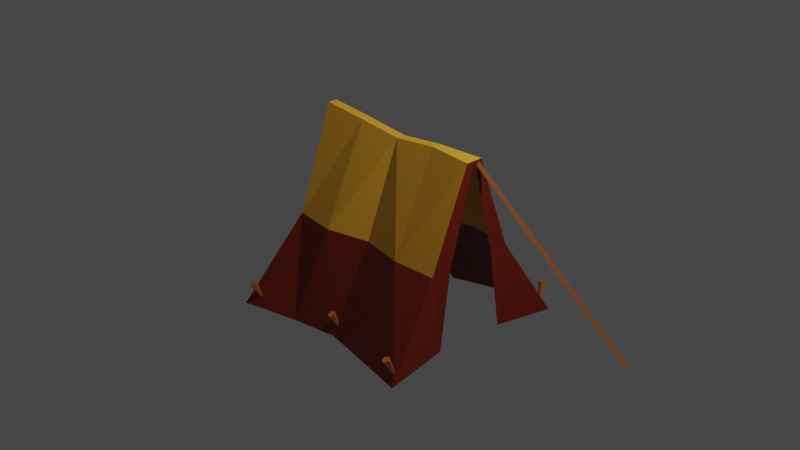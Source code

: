 # Source: tent.blend  (saved by Blender 2.83.18; exported with 4.5.12 LTS)
import bpy
from mathutils import Matrix  # noqa: F401  (used for matrix-valued properties, if any)

bpy.ops.wm.read_factory_settings(use_empty=True)
scene = bpy.context.scene
scene.name = 'Scene'

# ---- collections
col_collection = bpy.data.collections.new('Collection'); scene.collection.children.link(col_collection)
col_pegs = bpy.data.collections.new('pegs'); scene.collection.children.link(col_pegs)

# ---- materials (node trees are filled in below, after node groups)
mat_0_175_0_012_0_001 = bpy.data.materials.new('0.175,0.012,0.001')
mat_0_175_0_012_0_001.use_transparent_shadow = False
mat_0_913_0_434_0_032 = bpy.data.materials.new('0.913,0.434,0.032')
mat_0_913_0_434_0_032.use_transparent_shadow = False
mat_0_423_0_125_0_036 = bpy.data.materials.new('0.423,0.125,0.036')
mat_0_423_0_125_0_036.use_transparent_shadow = False

# ---- material node trees
mat_0_175_0_012_0_001.use_nodes = True; mat_0_175_0_012_0_001.node_tree.nodes.clear()
_N = mat_0_175_0_012_0_001.node_tree.nodes; _L = mat_0_175_0_012_0_001.node_tree.links
n0 = _N.new('ShaderNodeBsdfPrincipled'); n0.name = 'Principled BSDF'; n0.location = (10, 300)
n0.distribution = 'GGX'
n0.subsurface_method = 'BURLEY'
n0.inputs[0].default_value = (0.1746, 0.01161, 0.001214, 1.0)
n0.inputs[3].default_value = 1.45
n0.inputs[27].default_value = (0.0, 0.0, 0.0, 1.0)
n0.inputs[28].default_value = 1.0
n1 = _N.new('ShaderNodeOutputMaterial'); n1.name = 'Material Output'; n1.location = (300, 300)
_L.new(n0.outputs[0], n1.inputs[0])
n1.is_active_output = True
mat_0_913_0_434_0_032.use_nodes = True; mat_0_913_0_434_0_032.node_tree.nodes.clear()
_N = mat_0_913_0_434_0_032.node_tree.nodes; _L = mat_0_913_0_434_0_032.node_tree.links
n0 = _N.new('ShaderNodeBsdfPrincipled'); n0.name = 'Principled BSDF'; n0.location = (10, 300)
n0.distribution = 'GGX'
n0.subsurface_method = 'BURLEY'
n0.inputs[0].default_value = (0.9131, 0.4342, 0.0319, 1.0)
n0.inputs[3].default_value = 1.45
n0.inputs[27].default_value = (0.0, 0.0, 0.0, 1.0)
n0.inputs[28].default_value = 1.0
n1 = _N.new('ShaderNodeOutputMaterial'); n1.name = 'Material Output'; n1.location = (300, 300)
_L.new(n0.outputs[0], n1.inputs[0])
n1.is_active_output = True
mat_0_423_0_125_0_036.use_nodes = True; mat_0_423_0_125_0_036.node_tree.nodes.clear()
_N = mat_0_423_0_125_0_036.node_tree.nodes; _L = mat_0_423_0_125_0_036.node_tree.links
n0 = _N.new('ShaderNodeBsdfPrincipled'); n0.name = 'Principled BSDF'; n0.location = (10, 300)
n0.distribution = 'GGX'
n0.subsurface_method = 'BURLEY'
n0.inputs[0].default_value = (0.4233, 0.1248, 0.0356, 1.0)
n0.inputs[3].default_value = 1.45
n0.inputs[27].default_value = (0.0, 0.0, 0.0, 1.0)
n0.inputs[28].default_value = 1.0
n1 = _N.new('ShaderNodeOutputMaterial'); n1.name = 'Material Output'; n1.location = (300, 300)
_L.new(n0.outputs[0], n1.inputs[0])
n1.is_active_output = True

# ---- world
world_world = bpy.data.worlds.new('World'); scene.world = world_world
world_world.use_nodes = True; world_world.node_tree.nodes.clear()
_N = world_world.node_tree.nodes; _L = world_world.node_tree.links
n0 = _N.new('ShaderNodeOutputWorld'); n0.name = 'World Output'; n0.location = (300, 300)
n1 = _N.new('ShaderNodeBackground'); n1.name = 'Background'; n1.location = (10, 300)
n1.inputs[0].default_value = (0.05088, 0.05088, 0.05088, 1.0)
_L.new(n1.outputs[0], n0.inputs[0])
n0.is_active_output = True
world_world.color = (0.05088, 0.05088, 0.05088)
world_world.use_sun_shadow = False
world_world.sun_shadow_jitter_overblur = 0.0

# ---- cameras
cam_camera = bpy.data.cameras.new('Camera')
cam_camera.clip_end = 100.0
cam_camera.ortho_scale = 7.314

# ---- lights
light_light = bpy.data.lights.new('Light', 'POINT')
light_light.transmission_factor = 0.0
light_light.energy = 1000.0
light_light.shadow_soft_size = 0.1
light_light.shadow_maximum_resolution = 0.006
light_light.use_absolute_resolution = True

# ---- meshes
me_cube = bpy.data.meshes.new('Cube')
me_cube.from_pydata([(1.007, 0.09081, 0.9509), (1.146, 1.065, -1.0), (1.007, -0.09406, 0.9509), (1.077, -1.105, -1.0), (-1.0, 0.05, 1.0), (-1.183, 1.032, -1.0), (-1.0, -0.05, 1.0), (-1.13, -1.157, -1.0), (1.007, -0.001629, 0.9509), (0.9771, -0.3707, -0.9715), (1.007, 0.09081, 0.9509), (1.146, 1.065, -1.0), (1.007, -0.001629, 0.9509), (1.015, 0.4124, -0.9778), (0.9952, 0.5002, -0.09084), (-0.9338, -0.5125, -0.09084), (0.9952, -0.5125, -0.09084), (-0.9338, 0.5002, -0.09084), (1.002, -0.2862, -0.1078), (0.9952, 0.5002, -0.09084), (0.9846, 0.2955, -0.08526), (0.5, 1.0, -1.0), (0.0, 0.823, -1.0), (-0.5, 1.0, -1.0), (0.5114, -0.04237, 0.9506), (0.02279, -0.05, 0.9013), (-0.4886, -0.04237, 0.9506), (-0.5, -1.0, -1.0), (0.0, -0.913, -1.0), (0.5, -1.0, -1.0), (-0.4886, 0.05763, 0.9506), (0.02279, 0.05, 0.9013), (0.5114, 0.05763, 0.9506), (-0.4516, 0.5334, -0.09084), (0.03069, 0.4471, -0.09084), (0.513, 0.5525, -0.09084), (0.513, -0.5375, -0.09084), (0.03069, -0.45, -0.09084), (-0.4516, -0.5659, -0.09084)], [], [(4, 26, 30), (26, 15, 38), (6, 17, 15), (35, 0, 14), (16, 9, 18), (14, 10, 19), (10, 20, 19), (19, 13, 11), (1, 19, 11), (2, 18, 8), (35, 1, 21), (7, 17, 5), (27, 15, 7), (3, 36, 29), (29, 37, 28), (28, 38, 27), (17, 23, 5), (33, 22, 23), (34, 21, 22), (17, 30, 33), (33, 31, 34), (31, 35, 34), (2, 36, 16), (36, 25, 37), (25, 38, 37), (0, 24, 2), (31, 24, 32), (31, 26, 25), (4, 6, 26), (26, 6, 15), (6, 4, 17), (35, 32, 0), (16, 3, 9), (14, 0, 10), (10, 12, 20), (19, 20, 13), (1, 14, 19), (2, 16, 18), (35, 14, 1), (7, 15, 17), (27, 38, 15), (3, 16, 36), (29, 36, 37), (28, 37, 38), (17, 33, 23), (33, 34, 22), (34, 35, 21), (17, 4, 30), (33, 30, 31), (31, 32, 35), (2, 24, 36), (36, 24, 25), (25, 26, 38), (0, 32, 24), (31, 25, 24), (31, 30, 26)])
me_cube.polygons.foreach_set('material_index', [5, 5, 5, 5, 4, 4, 4, 4, 4, 4, 4, 4, 4, 4, 4, 4, 4, 4, 4, 5, 5, 5, 5, 5, 5, 5, 5, 5, 5, 5, 5, 5, 4, 4, 4, 4, 4, 4, 4, 4, 4, 4, 4, 4, 4, 4, 4, 5, 5, 5, 5, 5, 5, 5, 5, 5])
_uv = me_cube.uv_layers.new(name='UVMap')
_uv.uv.foreach_set('vector', [0.875, 0.5, 0.8125, 0.75, 0.8125, 0.5, 0.625, 0.9375, 0.5, 1.0, 0.5, 0.9375, 0.625, 0.0, 0.5, 0.25, 0.5, 0.0, 0.5, 0.4375, 0.625, 0.5, 0.5, 0.5, 0.5, 0.75, 0.375, 0.75, 0.5, 0.75, 0.5, 0.5, 0.625, 0.5, 0.5, 0.5, 0.625, 0.5, 0.5, 0.5, 0.5, 0.5, 0.5, 0.5, 0.375, 0.5, 0.375, 0.5, 0.375, 0.5, 0.5, 0.5, 0.375, 0.5, 0.625, 0.75, 0.5, 0.75, 0.625, 0.75, 0.5, 0.4375, 0.375, 0.5, 0.375, 0.4375, 0.375, 0.0, 0.5, 0.25, 0.375, 0.25, 0.375, 0.9375, 0.5, 1.0, 0.375, 1.0, 0.375, 0.75, 0.5, 0.8125, 0.375, 0.8125, 0.375, 0.8125, 0.5, 0.875, 0.375, 0.875, 0.375, 0.875, 0.5, 0.9375, 0.375, 0.9375, 0.5, 0.25, 0.375, 0.3125, 0.375, 0.25, 0.5, 0.3125, 0.375, 0.375, 0.375, 0.3125, 0.5, 0.375, 0.375, 0.4375, 0.375, 0.375, 0.5, 0.25, 0.625, 0.3125, 0.5, 0.3125, 0.5, 0.3125, 0.625, 0.375, 0.5, 0.375, 0.625, 0.375, 0.5, 0.4375, 0.5, 0.375, 0.625, 0.75, 0.5, 0.8125, 0.5, 0.75, 0.5, 0.8125, 0.625, 0.875, 0.5, 0.875, 0.625, 0.875, 0.5, 0.9375, 0.5, 0.875, 0.625, 0.5, 0.6875, 0.75, 0.625, 0.75, 0.75, 0.5, 0.6875, 0.75, 0.6875, 0.5, 0.75, 0.5, 0.8125, 0.75, 0.75, 0.75, 0.875, 0.5, 0.875, 0.75, 0.8125, 0.75, 0.625, 0.9375, 0.625, 1.0, 0.5, 1.0, 0.625, 0.0, 0.625, 0.25, 0.5, 0.25, 0.5, 0.4375, 0.625, 0.4375, 0.625, 0.5, 0.5, 0.75, 0.375, 0.75, 0.375, 0.75, 0.5, 0.5, 0.625, 0.5, 0.625, 0.5, 0.625, 0.5, 0.625, 0.5, 0.5, 0.5, 0.5, 0.5, 0.5, 0.5, 0.375, 0.5, 0.375, 0.5, 0.5, 0.5, 0.5, 0.5, 0.625, 0.75, 0.5, 0.75, 0.5, 0.75, 0.5, 0.4375, 0.5, 0.5, 0.375, 0.5, 0.375, 0.0, 0.5, 0.0, 0.5, 0.25, 0.375, 0.9375, 0.5, 0.9375, 0.5, 1.0, 0.375, 0.75, 0.5, 0.75, 0.5, 0.8125, 0.375, 0.8125, 0.5, 0.8125, 0.5, 0.875, 0.375, 0.875, 0.5, 0.875, 0.5, 0.9375, 0.5, 0.25, 0.5, 0.3125, 0.375, 0.3125, 0.5, 0.3125, 0.5, 0.375, 0.375, 0.375, 0.5, 0.375, 0.5, 0.4375, 0.375, 0.4375, 0.5, 0.25, 0.625, 0.25, 0.625, 0.3125, 0.5, 0.3125, 0.625, 0.3125, 0.625, 0.375, 0.625, 0.375, 0.625, 0.4375, 0.5, 0.4375, 0.625, 0.75, 0.625, 0.8125, 0.5, 0.8125, 0.5, 0.8125, 0.625, 0.8125, 0.625, 0.875, 0.625, 0.875, 0.625, 0.9375, 0.5, 0.9375, 0.625, 0.5, 0.6875, 0.5, 0.6875, 0.75, 0.75, 0.5, 0.75, 0.75, 0.6875, 0.75, 0.75, 0.5, 0.8125, 0.5, 0.8125, 0.75])
me_cube.materials.append(None)
me_cube.materials.append(None)
me_cube.materials.append(None)
me_cube.materials.append(None)
me_cube.materials.append(mat_0_175_0_012_0_001)
me_cube.materials.append(mat_0_913_0_434_0_032)
me_cube.use_remesh_preserve_volume = False
me_cube.use_remesh_preserve_attributes = False
me_cube.use_mirror_vertex_groups = False
me_cube.update()
me_cylinder = bpy.data.meshes.new('Cylinder')
me_cylinder.from_pydata([(1.184, -1.719, -0.3798), (0.7725, -1.568, 2.047), (1.215, -1.749, -0.3766), (0.803, -1.598, 2.051), (1.185, -1.779, -0.3697), (0.7736, -1.627, 2.057), (1.155, -1.749, -0.3729), (0.7431, -1.598, 2.054)], [], [(0, 1, 3, 2), (2, 3, 5, 4), (3, 1, 7, 5), (4, 5, 7, 6), (6, 7, 1, 0), (0, 2, 4, 6)])
_uv = me_cylinder.uv_layers.new(name='UVMap')
_uv.uv.foreach_set('vector', [1.0, 0.5, 1.0, 1.0, 0.75, 1.0, 0.75, 0.5, 0.75, 0.5, 0.75, 1.0, 0.5, 1.0, 0.5, 0.5, 0.49, 0.25, 0.25, 0.49, 0.01, 0.25, 0.25, 0.01, 0.5, 0.5, 0.5, 1.0, 0.25, 1.0, 0.25, 0.5, 0.25, 0.5, 0.25, 1.0, 0.0, 1.0, 0.0, 0.5, 0.75, 0.49, 0.99, 0.25, 0.75, 0.01, 0.51, 0.25])
me_cylinder.materials.append(mat_0_423_0_125_0_036)
me_cylinder.use_remesh_fix_poles = True
me_cylinder.use_remesh_preserve_attributes = False
me_cylinder.use_mirror_vertex_groups = False
me_cylinder.update()
me_cone_002 = bpy.data.meshes.new('Cone.002')
me_cone_002.from_pydata([(0.0, 0.3, -1.0), (0.2853, 0.09271, -1.0), (0.1763, -0.2427, -1.0), (0.0, 0.0, 1.0), (-0.1763, -0.2427, -1.0), (-0.2853, 0.09271, -1.0)], [], [(0, 3, 1), (1, 3, 2), (2, 3, 4), (4, 3, 5), (5, 3, 0), (0, 1, 2, 4, 5)])
_uv = me_cone_002.uv_layers.new(name='UVMap')
_uv.uv.foreach_set('vector', [0.25, 0.49, 0.25, 0.25, 0.4783, 0.3242, 0.4783, 0.3242, 0.25, 0.25, 0.3911, 0.05584, 0.3911, 0.05584, 0.25, 0.25, 0.1089, 0.05584, 0.1089, 0.05584, 0.25, 0.25, 0.02175, 0.3242, 0.02175, 0.3242, 0.25, 0.25, 0.25, 0.49, 0.75, 0.49, 0.9783, 0.3242, 0.8911, 0.05584, 0.6089, 0.05584, 0.5217, 0.3242])
me_cone_002.materials.append(mat_0_423_0_125_0_036)
me_cone_002.use_remesh_fix_poles = True
me_cone_002.use_remesh_preserve_attributes = False
me_cone_002.use_mirror_vertex_groups = False
me_cone_002.update()
me_cone_003 = bpy.data.meshes.new('Cone.003')
me_cone_003.from_pydata([(0.0, 0.3, -1.0), (0.2853, 0.09271, -1.0), (0.1763, -0.2427, -1.0), (0.0, 0.0, 1.0), (-0.1763, -0.2427, -1.0), (-0.2853, 0.09271, -1.0)], [], [(0, 3, 1), (1, 3, 2), (2, 3, 4), (4, 3, 5), (5, 3, 0), (0, 1, 2, 4, 5)])
_uv = me_cone_003.uv_layers.new(name='UVMap')
_uv.uv.foreach_set('vector', [0.25, 0.49, 0.25, 0.25, 0.4783, 0.3242, 0.4783, 0.3242, 0.25, 0.25, 0.3911, 0.05584, 0.3911, 0.05584, 0.25, 0.25, 0.1089, 0.05584, 0.1089, 0.05584, 0.25, 0.25, 0.02175, 0.3242, 0.02175, 0.3242, 0.25, 0.25, 0.25, 0.49, 0.75, 0.49, 0.9783, 0.3242, 0.8911, 0.05584, 0.6089, 0.05584, 0.5217, 0.3242])
me_cone_003.materials.append(mat_0_423_0_125_0_036)
me_cone_003.use_remesh_fix_poles = True
me_cone_003.use_remesh_preserve_attributes = False
me_cone_003.use_mirror_vertex_groups = False
me_cone_003.update()
me_cone_004 = bpy.data.meshes.new('Cone.004')
me_cone_004.from_pydata([(0.0, 0.3, -1.0), (0.2853, 0.09271, -1.0), (0.1763, -0.2427, -1.0), (0.0, 0.0, 1.0), (-0.1763, -0.2427, -1.0), (-0.2853, 0.09271, -1.0)], [], [(0, 3, 1), (1, 3, 2), (2, 3, 4), (4, 3, 5), (5, 3, 0), (0, 1, 2, 4, 5)])
_uv = me_cone_004.uv_layers.new(name='UVMap')
_uv.uv.foreach_set('vector', [0.25, 0.49, 0.25, 0.25, 0.4783, 0.3242, 0.4783, 0.3242, 0.25, 0.25, 0.3911, 0.05584, 0.3911, 0.05584, 0.25, 0.25, 0.1089, 0.05584, 0.1089, 0.05584, 0.25, 0.25, 0.02175, 0.3242, 0.02175, 0.3242, 0.25, 0.25, 0.25, 0.49, 0.75, 0.49, 0.9783, 0.3242, 0.8911, 0.05584, 0.6089, 0.05584, 0.5217, 0.3242])
me_cone_004.materials.append(mat_0_423_0_125_0_036)
me_cone_004.use_remesh_fix_poles = True
me_cone_004.use_remesh_preserve_attributes = False
me_cone_004.use_mirror_vertex_groups = False
me_cone_004.update()
me_cone_005 = bpy.data.meshes.new('Cone.005')
me_cone_005.from_pydata([(0.0, 0.3, -1.0), (0.2853, 0.09271, -1.0), (0.1763, -0.2427, -1.0), (0.0, 0.0, 1.0), (-0.1763, -0.2427, -1.0), (-0.2853, 0.09271, -1.0)], [], [(0, 3, 1), (1, 3, 2), (2, 3, 4), (4, 3, 5), (5, 3, 0), (0, 1, 2, 4, 5)])
_uv = me_cone_005.uv_layers.new(name='UVMap')
_uv.uv.foreach_set('vector', [0.25, 0.49, 0.25, 0.25, 0.4783, 0.3242, 0.4783, 0.3242, 0.25, 0.25, 0.3911, 0.05584, 0.3911, 0.05584, 0.25, 0.25, 0.1089, 0.05584, 0.1089, 0.05584, 0.25, 0.25, 0.02175, 0.3242, 0.02175, 0.3242, 0.25, 0.25, 0.25, 0.49, 0.75, 0.49, 0.9783, 0.3242, 0.8911, 0.05584, 0.6089, 0.05584, 0.5217, 0.3242])
me_cone_005.materials.append(mat_0_423_0_125_0_036)
me_cone_005.materials.append(mat_0_175_0_012_0_001)
me_cone_005.use_remesh_fix_poles = True
me_cone_005.use_remesh_preserve_attributes = False
me_cone_005.use_mirror_vertex_groups = False
me_cone_005.update()
me_cone_006 = bpy.data.meshes.new('Cone.006')
me_cone_006.from_pydata([(0.0, 0.3, -1.0), (0.2853, 0.09271, -1.0), (0.1763, -0.2427, -1.0), (0.0, 0.0, 1.0), (-0.1763, -0.2427, -1.0), (-0.2853, 0.09271, -1.0)], [], [(0, 3, 1), (1, 3, 2), (2, 3, 4), (4, 3, 5), (5, 3, 0), (0, 1, 2, 4, 5)])
_uv = me_cone_006.uv_layers.new(name='UVMap')
_uv.uv.foreach_set('vector', [0.25, 0.49, 0.25, 0.25, 0.4783, 0.3242, 0.4783, 0.3242, 0.25, 0.25, 0.3911, 0.05584, 0.3911, 0.05584, 0.25, 0.25, 0.1089, 0.05584, 0.1089, 0.05584, 0.25, 0.25, 0.02175, 0.3242, 0.02175, 0.3242, 0.25, 0.25, 0.25, 0.49, 0.75, 0.49, 0.9783, 0.3242, 0.8911, 0.05584, 0.6089, 0.05584, 0.5217, 0.3242])
me_cone_006.materials.append(mat_0_423_0_125_0_036)
me_cone_006.use_remesh_fix_poles = True
me_cone_006.use_remesh_preserve_attributes = False
me_cone_006.use_mirror_vertex_groups = False
me_cone_006.update()
me_cone = bpy.data.meshes.new('Cone')
me_cone.from_pydata([(0.0, 0.3, -1.0), (0.2853, 0.09271, -1.0), (0.1763, -0.2427, -1.0), (0.0, 0.0, 1.0), (-0.1763, -0.2427, -1.0), (-0.2853, 0.09271, -1.0)], [], [(0, 3, 1), (1, 3, 2), (2, 3, 4), (4, 3, 5), (5, 3, 0), (0, 1, 2, 4, 5)])
_uv = me_cone.uv_layers.new(name='UVMap')
_uv.uv.foreach_set('vector', [0.25, 0.49, 0.25, 0.25, 0.4783, 0.3242, 0.4783, 0.3242, 0.25, 0.25, 0.3911, 0.05584, 0.3911, 0.05584, 0.25, 0.25, 0.1089, 0.05584, 0.1089, 0.05584, 0.25, 0.25, 0.02175, 0.3242, 0.02175, 0.3242, 0.25, 0.25, 0.25, 0.49, 0.75, 0.49, 0.9783, 0.3242, 0.8911, 0.05584, 0.6089, 0.05584, 0.5217, 0.3242])
me_cone.materials.append(mat_0_423_0_125_0_036)
me_cone.use_remesh_fix_poles = True
me_cone.use_remesh_preserve_attributes = False
me_cone.use_mirror_vertex_groups = False
me_cone.update()

# ---- objects
ob_tent = bpy.data.objects.new('tent', me_cube)
ob_light = bpy.data.objects.new('Light', light_light)
ob_camera = bpy.data.objects.new('Camera', cam_camera)
ob_stick = bpy.data.objects.new('stick', me_cylinder)
ob_peg_005 = bpy.data.objects.new('peg.005', me_cone_002)
ob_peg_004 = bpy.data.objects.new('peg.004', me_cone_003)
ob_peg_003 = bpy.data.objects.new('peg.003', me_cone_004)
ob_peg_002 = bpy.data.objects.new('peg.002', me_cone_005)
ob_peg_001 = bpy.data.objects.new('peg.001', me_cone_006)
ob_peg = bpy.data.objects.new('peg', me_cone)

# ---- transforms, parenting, visibility, modifiers, constraints
ob_tent.location = (0.0, 0.0, 0.0)
ob_tent.lock_rotations_4d = False
ob_tent.empty_display_type = 'ARROWS'
ob_tent.lineart.crease_threshold = 0.0
ob_light.location = (4.076, 1.005, 5.904)
ob_light.rotation_euler = (0.6503, 0.05522, 1.866)
ob_light.lock_rotations_4d = False
ob_light.empty_display_type = 'ARROWS'
ob_light.color = (0.0, 0.0, 0.0, 0.0)
ob_light.lineart.crease_threshold = 0.0
ob_camera.location = (7.359, -6.926, 4.958)
ob_camera.rotation_euler = (1.109, 0.0, 0.8149)
ob_camera.lock_rotations_4d = False
ob_camera.empty_display_type = 'ARROWS'
ob_camera.color = (0.0, 0.0, 0.0, 0.0)
ob_camera.display_type = 'WIRE'
ob_camera.lineart.crease_threshold = 0.0
ob_stick.location = (0.7888, 2.198, -0.717)
ob_stick.rotation_euler = (0.3151, -0.4703, 0.07156)
ob_stick.lineart.crease_threshold = 0.0
ob_peg_005.location = (0.006, 0.8247, -0.8522)
ob_peg_005.rotation_euler = (-0.0775, 2.744, -1.394)
ob_peg_005.scale = (0.1451, 0.1451, 0.1451)
ob_peg_005.lineart.crease_threshold = 0.0
ob_peg_004.location = (-1.12, 1.026, -0.8625)
ob_peg_004.rotation_euler = (-0.0775, 2.744, -1.394)
ob_peg_004.scale = (0.1451, 0.1451, 0.1451)
ob_peg_004.lineart.crease_threshold = 0.0
ob_peg_003.location = (-0.9988, -1.068, -0.8594)
ob_peg_003.rotation_euler = (-0.2339, 3.513, -1.35)
ob_peg_003.scale = (0.1451, 0.1451, 0.1451)
ob_peg_003.lineart.crease_threshold = 0.0
ob_peg_002.location = (1.024, -1.057, -0.8453)
ob_peg_002.rotation_euler = (-0.2339, 3.513, -1.35)
ob_peg_002.scale = (0.1451, 0.1451, 0.1451)
ob_peg_002.lineart.crease_threshold = 0.0
ob_peg_001.location = (0.001589, -0.8501, -0.8871)
ob_peg_001.rotation_euler = (-0.2339, 3.513, -1.35)
ob_peg_001.scale = (0.1451, 0.1451, 0.1451)
ob_peg_001.lineart.crease_threshold = 0.0
ob_peg.location = (1.048, 1.03, -0.8599)
ob_peg.rotation_euler = (-0.0775, 2.744, -1.394)
ob_peg.scale = (0.1451, 0.1451, 0.1451)
ob_peg.lineart.crease_threshold = 0.0

# ---- collection membership
col_collection.objects.link(ob_tent)
col_collection.objects.link(ob_light)
col_collection.objects.link(ob_camera)
col_collection.objects.link(ob_stick)
col_pegs.objects.link(ob_peg_005)
col_pegs.objects.link(ob_peg_004)
col_pegs.objects.link(ob_peg_003)
col_pegs.objects.link(ob_peg_002)
col_pegs.objects.link(ob_peg_001)
col_pegs.objects.link(ob_peg)

# ---- scene / render settings (as saved in the file)
scene.camera = ob_camera
scene.frame_start = 1; scene.frame_end = 250; scene.frame_set(1)
scene.render.engine = 'BLENDER_EEVEE_NEXT'
scene.cycles.use_denoising = False
scene.cycles.samples = 128
scene.cycles.sampling_pattern = 'TABULATED_SOBOL'
scene.cycles.use_adaptive_sampling = False
scene.cycles.use_light_tree = False
scene.view_settings.view_transform = 'Filmic'
bpy.context.view_layer.update()

